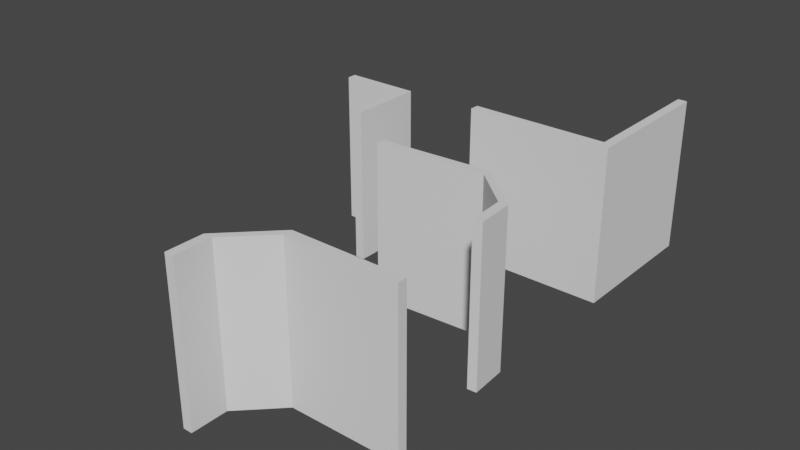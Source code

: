 # Source: Corner.blend  (saved by Blender 2.81.16; exported with 4.5.12 LTS)
import bpy
from mathutils import Matrix  # noqa: F401  (used for matrix-valued properties, if any)

bpy.ops.wm.read_factory_settings(use_empty=True)
scene = bpy.context.scene
scene.name = 'Scene'

# ---- collections
col_collection = bpy.data.collections.new('Collection'); scene.collection.children.link(col_collection)

# ---- materials (node trees are filled in below, after node groups)
mat_bricks = bpy.data.materials.new('Bricks')

# ---- material node trees

# ---- world
world_world = bpy.data.worlds.new('World'); scene.world = world_world
world_world.use_nodes = True; world_world.node_tree.nodes.clear()
_N = world_world.node_tree.nodes; _L = world_world.node_tree.links
n0 = _N.new('ShaderNodeOutputWorld'); n0.name = 'World Output'; n0.location = (300, 300)
n1 = _N.new('ShaderNodeBackground'); n1.name = 'Background'; n1.location = (10, 300)
n1.inputs[0].default_value = (0.05088, 0.05088, 0.05088, 1.0)
_L.new(n1.outputs[0], n0.inputs[0])
n0.is_active_output = True
world_world.color = (0.05088, 0.05088, 0.05088)
world_world.use_sun_shadow = False
world_world.sun_shadow_jitter_overblur = 0.0

# ---- meshes
me_lod_a_corner = bpy.data.meshes.new('LOD_A_Corner')
me_lod_a_corner.from_pydata([(0.0, 0.25, 4.0), (0.0, 0.25, 0.0), (0.0, 0.0, 4.0), (0.0, 0.0, 0.0), (-4.0, 0.25, 4.0), (-4.0, 0.25, 0.0), (-4.0, 0.0, 4.0), (-4.0, 0.0, 0.0), (-0.25, 0.25, 0.0), (-0.25, 0.0, 4.0), (-0.25, 0.0, 0.0), (-0.25, 0.25, 4.0), (0.0, 4.0, 4.0), (0.0, 4.0, 0.0), (-0.25, 4.0, 4.0), (-0.25, 4.0, 0.0), (-4.0, 0.25, -0.25), (-4.0, 0.0, -0.25), (-0.25, 0.25, -0.25), (-0.25, 0.0, -0.25), (0.0, 0.0, -0.25), (0.0, 0.25, -0.25), (0.0, 4.0, -0.25), (-0.25, 4.0, -0.25)], [], [(11, 4, 6, 9), (10, 9, 6, 7), (7, 6, 4, 5), (5, 8, 18, 16), (1, 0, 2, 3), (10, 7, 17, 19), (5, 4, 11, 8), (13, 1, 21, 22), (3, 2, 9, 10), (0, 11, 9, 2), (15, 14, 12, 13), (11, 0, 12, 14), (0, 1, 13, 12), (8, 11, 14, 15), (18, 21, 20, 19), (21, 18, 23, 22), (16, 18, 19, 17), (3, 10, 19, 20), (8, 15, 23, 18), (15, 13, 22, 23), (7, 5, 16, 17), (1, 3, 20, 21)])
_uv = me_lod_a_corner.uv_layers.new(name='UVMap')
_uv.uv.foreach_set('vector', [1.292, 1.059, 0.6667, 1.059, 0.6667, 1.0, 1.292, 1.0, 0.7083, 0.9412, 0.7083, 1.122e-07, 1.333, 0.0, 1.333, 0.9412, 1.958, 0.9412, 1.958, 0.0, 2.0, 0.0, 2.0, 0.9412, 1.333, 0.9412, 1.958, 0.9412, 1.958, 1.0, 1.333, 1.0, 0.625, 0.9412, 0.625, 0.0, 0.6667, 0.0, 0.6667, 0.9412, 0.7083, 0.9412, 1.333, 0.9412, 1.333, 1.0, 0.7083, 1.0, 1.333, 0.9412, 1.333, 1.683e-07, 1.958, 0.0, 1.958, 0.9412, 2.384e-07, 0.9412, 0.625, 0.9412, 0.625, 1.0, 2.384e-07, 1.0, 0.6667, 0.9412, 0.6667, 1.122e-07, 0.7083, 1.122e-07, 0.7083, 0.9412, 1.333, 1.059, 1.292, 1.059, 1.292, 1.0, 1.333, 1.0, 1.958, 1.941, 1.958, 1.0, 2.0, 1.0, 2.0, 1.941, 1.292, 1.059, 1.333, 1.059, 1.333, 1.941, 1.292, 1.941, 0.625, 0.0, 0.625, 0.9412, 2.384e-07, 0.9412, 0.0, 3.366e-07, 1.333, 1.941, 1.333, 1.0, 1.958, 1.0, 1.958, 1.941, 0.625, 1.059, 0.625, 1.0, 0.6667, 1.0, 0.6667, 1.059, 0.625, 1.0, 0.625, 1.059, 0.0, 1.059, 0.0, 1.0, 0.625, 1.941, 0.625, 1.059, 0.6667, 1.059, 0.6667, 1.941, 0.6667, 0.9412, 0.7083, 0.9412, 0.7083, 1.0, 0.6667, 1.0, 1.333, 1.941, 1.958, 1.941, 1.958, 2.0, 1.333, 2.0, 1.958, 1.941, 2.0, 1.941, 2.0, 2.0, 1.958, 2.0, 1.958, 0.9412, 2.0, 0.9412, 2.0, 1.0, 1.958, 1.0, 0.625, 0.9412, 0.6667, 0.9412, 0.6667, 1.0, 0.625, 1.0])
me_lod_a_corner.materials.append(mat_bricks)
me_lod_a_corner.use_remesh_preserve_volume = False
me_lod_a_corner.use_remesh_preserve_attributes = False
me_lod_a_corner.use_mirror_vertex_groups = False
me_lod_a_corner.update()
me_lod_a_rounded_corner_l = bpy.data.meshes.new('LOD_A_Rounded_Corner_L')
me_lod_a_rounded_corner_l.from_pydata([(-0.25, -1.0, 0.0), (-0.25, -1.0, 4.0), (-0.25, 0.0, 0.0), (-0.25, 0.0, 4.0), (0.0, -1.0, 0.0), (0.0, -1.0, 4.0), (0.0, 0.0, 0.0), (0.0, 0.0, 4.0), (-1.25, -2.25, 5.96e-08), (-1.25, -2.25, 4.0), (-4.25, -2.25, 5.96e-08), (-4.25, -2.25, 4.0), (-1.25, -2.0, 5.96e-08), (-1.25, -2.0, 4.0), (-4.25, -2.0, 5.96e-08), (-4.25, -2.0, 4.0), (-0.25, 0.0, -0.25), (-0.25, -1.0, -0.25), (0.0, 0.0, -0.25), (0.0, -1.0, -0.25), (-4.25, -2.25, -0.25), (-1.25, -2.25, -0.25), (-4.25, -2.0, -0.25), (-1.25, -2.0, -0.25)], [], [(0, 1, 3, 2), (2, 3, 7, 6), (6, 7, 5, 4), (9, 8, 4, 5), (4, 8, 21, 19), (7, 3, 1, 5), (8, 9, 11, 10), (10, 11, 15, 14), (14, 15, 13, 12), (13, 9, 5, 1), (14, 12, 23, 22), (15, 11, 9, 13), (8, 10, 20, 21), (12, 13, 1, 0), (16, 18, 19, 17), (20, 22, 23, 21), (21, 23, 17, 19), (2, 6, 18, 16), (0, 2, 16, 17), (6, 4, 19, 18), (12, 0, 17, 23), (10, 14, 22, 20)])
_uv = me_lod_a_rounded_corner_l.uv_layers.new(name='UVMap')
_uv.uv.foreach_set('vector', [0.2412, 1.057, 0.2412, 1.996, 7.741e-08, 1.996, 4.553e-09, 1.057, 0.9807, 1.057, 0.9807, 1.996, 0.9204, 1.996, 0.9204, 1.057, 1.039, 0.9391, 1.039, -7.164e-05, 1.28, -7.164e-05, 1.28, 0.9391, 0.3015, 1.12e-07, 0.3015, 0.9391, 8.436e-08, 0.9391, 0.0, 1.12e-07, 8.436e-08, 0.9391, 0.3015, 0.9391, 0.3015, 0.9978, 8.963e-08, 0.9978, 0.2792, 1.999, 0.2778, 1.94, 0.5178, 1.94, 0.5191, 1.999, 0.3015, 0.9391, 0.3015, 1.12e-07, 1.025, 0.0, 1.025, 0.9391, 0.8601, 1.937, 0.8601, 0.9978, 0.9204, 0.9978, 0.9204, 1.937, 1.218, 1.056, 1.218, 1.996, 0.494, 1.996, 0.494, 1.056, 0.7525, 1.704, 0.8124, 1.704, 0.5191, 1.999, 0.5178, 1.94, 1.025, 0.9391, 1.749, 0.9391, 1.749, 0.9978, 1.025, 0.9978, 0.7365, 0.9957, 0.7965, 0.9956, 0.8124, 1.704, 0.7525, 1.704, 0.3015, 0.9391, 1.025, 0.9391, 1.025, 0.9978, 0.3015, 0.9978, 0.4825, 1.057, 0.4825, 1.996, 0.2412, 1.996, 0.2412, 1.057, 2.342, 0.9312, 2.342, 0.9902, 2.102, 0.9967, 2.102, 0.9377, 1.797, 0.001524, 1.857, -0.0001113, 1.861, 0.7081, 1.801, 0.7098, 1.801, 0.7098, 1.861, 0.7081, 2.102, 0.9377, 2.102, 0.9967, 0.9807, 1.057, 0.9204, 1.057, 0.9204, 0.9978, 0.9807, 0.9978, 0.2412, 1.057, 4.553e-09, 1.057, 0.0, 0.9978, 0.2412, 0.9978, 1.749, 1.057, 1.508, 1.057, 1.508, 0.9978, 1.749, 0.9978, 0.4825, 1.057, 0.2412, 1.057, 0.2412, 0.9978, 0.4825, 0.9978, 0.8601, 1.937, 0.9204, 1.937, 0.9204, 1.996, 0.8601, 1.996])
me_lod_a_rounded_corner_l.materials.append(mat_bricks)
me_lod_a_rounded_corner_l.use_remesh_fix_poles = True
me_lod_a_rounded_corner_l.use_remesh_preserve_attributes = False
me_lod_a_rounded_corner_l.use_mirror_vertex_groups = False
me_lod_a_rounded_corner_l.update()
me_lod_a_rounded_corner_r = bpy.data.meshes.new('LOD_A_Rounded_Corner_R')
me_lod_a_rounded_corner_r.from_pydata([(0.25, -1.0, 0.0), (0.25, -1.0, 4.0), (0.25, 0.0, 0.0), (0.25, 0.0, 4.0), (0.0, -1.0, 0.0), (0.0, -1.0, 4.0), (0.0, 0.0, 0.0), (0.0, 0.0, 4.0), (1.25, -2.25, 5.96e-08), (1.25, -2.25, 4.0), (4.25, -2.25, 5.96e-08), (4.25, -2.25, 4.0), (1.25, -2.0, 5.96e-08), (1.25, -2.0, 4.0), (4.25, -2.0, 5.96e-08), (4.25, -2.0, 4.0), (0.25, 0.0, -0.25), (0.25, -1.0, -0.25), (0.0, 0.0, -0.25), (0.0, -1.0, -0.25), (4.25, -2.25, -0.25), (1.25, -2.25, -0.25), (4.25, -2.0, -0.25), (1.25, -2.0, -0.25)], [], [(0, 2, 3, 1), (2, 6, 7, 3), (6, 4, 5, 7), (9, 5, 4, 8), (4, 19, 21, 8), (7, 5, 1, 3), (8, 10, 11, 9), (10, 14, 15, 11), (14, 12, 13, 15), (13, 1, 5, 9), (14, 22, 23, 12), (15, 13, 9, 11), (8, 21, 20, 10), (12, 0, 1, 13), (16, 17, 19, 18), (20, 21, 23, 22), (21, 19, 17, 23), (2, 16, 18, 6), (0, 17, 16, 2), (6, 18, 19, 4), (12, 23, 17, 0), (10, 20, 22, 14)])
_uv = me_lod_a_rounded_corner_r.uv_layers.new(name='UVMap')
_uv.uv.foreach_set('vector', [2.228, 0.9362, 1.987, 0.9362, 1.987, -0.0002342, 2.228, -0.0002343, 0.9178, 1.931, 0.8576, 1.931, 0.8576, 0.995, 0.9178, 0.995, 0.7203, 0.9362, 0.4797, 0.9362, 0.4797, -0.0002342, 0.7203, -0.0002342, 0.7217, 0.0, 1.022, 0.0, 1.022, 0.9365, 0.7217, 0.9365, 1.022, 0.9365, 1.022, 0.995, 0.7217, 0.995, 0.7217, 0.9365, 0.8307, 2.121, 0.6156, 2.016, 0.6425, 1.963, 0.8576, 2.068, 0.7217, 0.9365, 1.147e-07, 0.9365, 0.0, 1.116e-07, 0.7217, 0.0, 0.9178, 1.054, 0.9779, 1.054, 0.9779, 1.99, 0.9178, 1.99, 1.744, 0.9365, 1.022, 0.9365, 1.022, 3.349e-07, 1.744, 0.0, 0.5349, 1.649, 0.6425, 1.963, 0.6156, 2.016, 0.4811, 1.623, 1.744, 0.9365, 1.744, 0.995, 1.022, 0.995, 1.022, 0.9365, 0.8576, 1.021, 0.5349, 1.649, 0.4811, 1.623, 0.8038, 0.995, 0.7217, 0.9365, 0.7217, 0.995, 1.147e-07, 0.995, 1.147e-07, 0.9365, 1.985, 0.9362, 1.745, 0.9362, 1.745, -0.0002343, 1.985, -0.0002344, 2.121, 0.05235, 1.905, 0.1571, 1.878, 0.1047, 2.094, 0.0, 2.067, 1.126, 1.744, 0.4973, 1.798, 0.4712, 2.121, 1.099, 1.744, 0.4973, 1.878, 0.1047, 1.905, 0.1571, 1.798, 0.4712, 0.9178, 1.931, 0.9178, 1.99, 0.8576, 1.99, 0.8576, 1.931, 0.2406, 1.931, 0.2406, 1.99, 3.859e-07, 1.99, 3.632e-07, 1.931, 1.744, 1.931, 1.744, 1.99, 1.503, 1.99, 1.503, 1.931, 0.4811, 1.931, 0.4811, 1.99, 0.2406, 1.99, 0.2406, 1.931, 0.9178, 1.054, 0.9178, 0.995, 0.9779, 0.995, 0.9779, 1.054])
me_lod_a_rounded_corner_r.materials.append(mat_bricks)
me_lod_a_rounded_corner_r.use_remesh_fix_poles = True
me_lod_a_rounded_corner_r.use_remesh_preserve_attributes = False
me_lod_a_rounded_corner_r.use_mirror_vertex_groups = False
me_lod_a_rounded_corner_r.update()
me_lod_a_corner_inside = bpy.data.meshes.new('LOD_A_Corner_inside')
me_lod_a_corner_inside.from_pydata([(2.0, -2.0, 4.25), (1.75, -2.0, 4.25), (9.537e-07, 4.169e-14, 4.25), (9.646e-07, -0.25, 4.25), (2.0, 1.995e-06, 4.25), (2.0, -0.25, 4.25), (1.75, -0.25, 4.25), (1.75, 1.984e-06, 4.25), (2.0, -2.0, 0.0), (1.75, -2.0, 0.0), (9.646e-07, -0.25, 0.0), (9.537e-07, 4.169e-14, 0.0), (2.0, 1.995e-06, 0.0), (1.75, 1.984e-06, 0.0), (2.0, -0.25, 0.0), (1.75, -0.25, 0.0)], [], [(5, 4, 7, 6), (8, 9, 15, 14), (10, 11, 13, 15), (14, 15, 13, 12), (5, 0, 8, 14), (3, 10, 15, 6), (0, 1, 9, 8), (7, 13, 11, 2), (1, 6, 15, 9), (2, 11, 10, 3), (4, 12, 13, 7), (5, 14, 12, 4), (2, 3, 6, 7), (0, 5, 6, 1)])
_uv = me_lod_a_corner_inside.uv_layers.new(name='UVMap')
_uv.uv.foreach_set('vector', [0.04606, 1.474, 0.09211, 1.474, 0.09211, 1.415, 0.04606, 1.415, 0.1382, 1.002, 0.1842, 1.002, 0.1842, 1.415, 0.1382, 1.415, 8.038e-06, 1.474, 0.04606, 1.474, 0.04606, 1.061, 1.098e-08, 1.061, 0.0, 1.002, 1.098e-08, 1.061, 0.04606, 1.061, 0.04606, 1.002, -0.3687, 0.0, -0.04631, 0.0, -0.04631, 1.002, -0.3687, 1.002, 0.3685, 0.0, 0.3685, 1.002, 0.6908, 1.002, 0.6908, 0.0, 1.077, 0.0, 1.123, 0.0, 1.123, 1.002, 1.077, 1.002, 0.04606, 0.0, 0.04606, 1.002, 0.3685, 1.002, 0.3685, 0.0, 0.6908, 0.0, 1.013, 0.0, 1.013, 1.002, 0.6908, 1.002, 1.428, 0.0, 1.428, 1.002, 1.474, 1.002, 1.474, 0.0, -2.98e-08, 0.0, 1.192e-07, 1.002, 0.04606, 1.002, 0.04606, 0.0, -0.04553, 0.0, -0.04553, 1.002, 0.0005284, 1.002, 0.0005283, 0.0, 0.09211, 1.002, 0.04606, 1.002, 0.04606, 1.415, 0.09211, 1.415, 0.09211, 1.415, 0.09211, 1.002, 0.1382, 1.002, 0.1382, 1.415])
me_lod_a_corner_inside.materials.append(mat_bricks)
me_lod_a_corner_inside.use_remesh_preserve_volume = False
me_lod_a_corner_inside.use_remesh_preserve_attributes = False
me_lod_a_corner_inside.use_mirror_vertex_groups = False
me_lod_a_corner_inside.update()

# ---- objects
ob_lod_a_corner = bpy.data.objects.new('LOD_A_Corner', me_lod_a_corner)
ob_lod_a_rounded_corner_l = bpy.data.objects.new('LOD_A_Rounded_Corner_L', me_lod_a_rounded_corner_l)
ob_lod_a_rounded_corner_r = bpy.data.objects.new('LOD_A_Rounded_Corner_R', me_lod_a_rounded_corner_r)
ob_lod_a_corner_inside = bpy.data.objects.new('LOD_A_Corner_inside', me_lod_a_corner_inside)

# ---- transforms, parenting, visibility, modifiers, constraints
ob_lod_a_corner.location = (0.0, 0.0, 0.0)
ob_lod_a_corner.lock_rotations_4d = False
ob_lod_a_corner.empty_display_type = 'ARROWS'
ob_lod_a_corner.lineart.crease_threshold = 0.0
ob_lod_a_rounded_corner_l.location = (-4.0, -10.0, 0.0)
ob_lod_a_rounded_corner_l.rotation_euler = (0.0, -0.0, 3.142)
ob_lod_a_rounded_corner_l.lineart.crease_threshold = 0.0
ob_lod_a_rounded_corner_r.location = (0.0, -5.0, 0.0)
ob_lod_a_rounded_corner_r.rotation_euler = (0.0, -0.0, 1574.0)
ob_lod_a_rounded_corner_r.lineart.crease_threshold = 0.0
ob_lod_a_corner_inside.location = (-8.0, 0.0, -0.25)
ob_lod_a_corner_inside.empty_image_offset = (-0.5, -0.5)
ob_lod_a_corner_inside.lineart.crease_threshold = 0.0

# ---- collection membership
col_collection.objects.link(ob_lod_a_corner)
col_collection.objects.link(ob_lod_a_rounded_corner_l)
col_collection.objects.link(ob_lod_a_rounded_corner_r)
col_collection.objects.link(ob_lod_a_corner_inside)

# ---- scene / render settings (as saved in the file)
scene.frame_start = 1; scene.frame_end = 250; scene.frame_set(1)
scene.render.engine = 'BLENDER_EEVEE_NEXT'
scene.cycles.use_denoising = False
scene.cycles.samples = 128
scene.cycles.sampling_pattern = 'TABULATED_SOBOL'
scene.cycles.use_adaptive_sampling = False
scene.cycles.use_light_tree = False
scene.view_settings.view_transform = 'Filmic'
bpy.context.view_layer.update()

# ---- added for rendering (the .blend has no active camera and no usable light): camera, sun
cam_auto = bpy.data.cameras.new('AutoCamera')
cam_auto.lens = 50.0
cam_auto.sensor_width = 36.0
cam_auto.clip_end = 1000.0
ob_auto_camera = bpy.data.objects.new('AutoCamera', cam_auto)
scene.collection.objects.link(ob_auto_camera)
ob_auto_camera.location = (11.6656, -21.6487, 14.3075)
ob_auto_camera.rotation_euler = (1.09748, -7.21219e-08, 0.694738)
scene.camera = ob_auto_camera
light_auto_sun = bpy.data.lights.new('AutoSun', 'SUN')
light_auto_sun.energy = 3.0
light_auto_sun.angle = 0.0523599
ob_auto_sun = bpy.data.objects.new('AutoSun', light_auto_sun)
scene.collection.objects.link(ob_auto_sun)
ob_auto_sun.rotation_euler = (0.872665, 0.174533, 0.523599)
bpy.context.view_layer.update()
